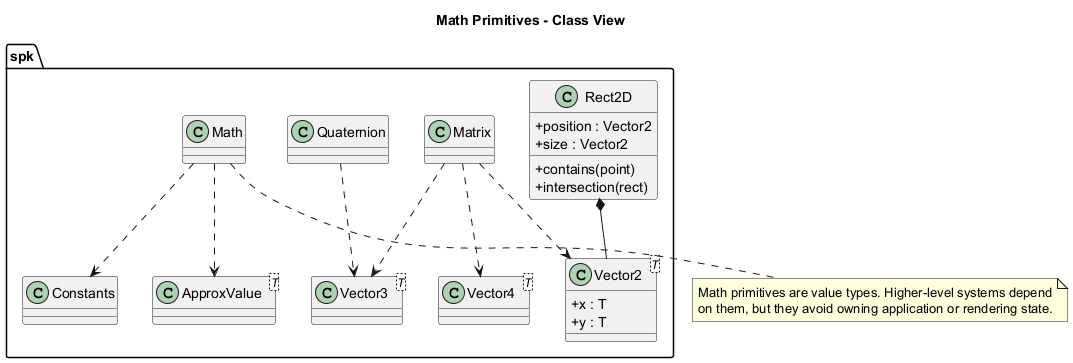

The diagram above was rendered by PlantUML. Its source (embedded in the PNG):
@startuml
title Math Primitives - Class View

skinparam classAttributeIconSize 0

namespace spk {
	class Vector2<T> {
		+ x : T
		+ y : T
	}

	class Vector3<T>
	class Vector4<T>

	class Rect2D {
		+ position : Vector2
		+ size : Vector2
		+ contains(point)
		+ intersection(rect)
	}

	class Matrix
	class Quaternion
	class ApproxValue<T>
	class Constants
	class Math
}

spk.Rect2D *-- spk.Vector2
spk.Matrix ..> spk.Vector2
spk.Matrix ..> spk.Vector3
spk.Matrix ..> spk.Vector4
spk.Quaternion ..> spk.Vector3
spk.Math ..> spk.Constants
spk.Math ..> spk.ApproxValue

note bottom
Math primitives are value types. Higher-level systems depend
on them, but they avoid owning application or rendering state.
end note

@enduml